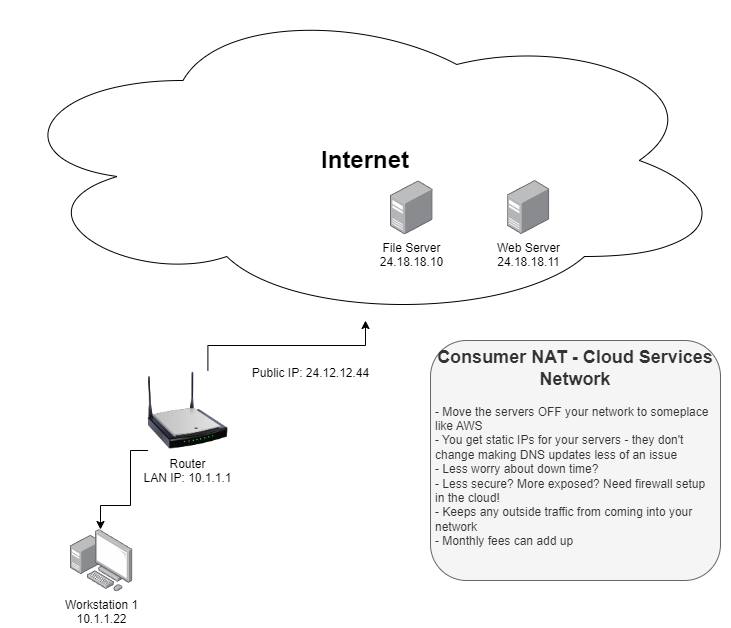

The diagram above was exported from draw.io. Its source (the exported page's mxGraphModel, read from the mxfile embedded in the PNG):
<mxGraphModel dx="1434" dy="1838" grid="1" gridSize="10" guides="1" tooltips="1" connect="1" arrows="1" fold="1" page="1" pageScale="1" pageWidth="850" pageHeight="1100" math="0" shadow="0">
  <root>
    <mxCell id="0" />
    <mxCell id="1" parent="0" />
    <mxCell id="nYsfpQqZcS6iabja7sor-2" value="Workstation 1&lt;div&gt;10.1.1.22&lt;/div&gt;" style="image;points=[];aspect=fixed;html=1;align=center;shadow=0;dashed=0;image=img/lib/allied_telesis/computer_and_terminals/Personal_Computer_with_Server.svg;" vertex="1" parent="1">
      <mxGeometry x="110" y="519" width="62.400000000000006" height="62.400000000000006" as="geometry" />
    </mxCell>
    <mxCell id="nYsfpQqZcS6iabja7sor-3" style="edgeStyle=orthogonalEdgeStyle;rounded=0;orthogonalLoop=1;jettySize=auto;html=1;exitX=0;exitY=1;exitDx=0;exitDy=0;" edge="1" parent="1" source="nYsfpQqZcS6iabja7sor-7" target="nYsfpQqZcS6iabja7sor-2">
      <mxGeometry relative="1" as="geometry">
        <mxPoint x="140" y="510" as="targetPoint" />
        <Array as="points">
          <mxPoint x="170" y="440" />
          <mxPoint x="170" y="495" />
          <mxPoint x="140" y="495" />
        </Array>
      </mxGeometry>
    </mxCell>
    <mxCell id="nYsfpQqZcS6iabja7sor-5" style="edgeStyle=orthogonalEdgeStyle;rounded=0;orthogonalLoop=1;jettySize=auto;html=1;exitX=0.75;exitY=0;exitDx=0;exitDy=0;" edge="1" parent="1" source="nYsfpQqZcS6iabja7sor-7" target="nYsfpQqZcS6iabja7sor-8">
      <mxGeometry relative="1" as="geometry" />
    </mxCell>
    <mxCell id="nYsfpQqZcS6iabja7sor-7" value="Router&lt;div&gt;LAN IP: 10.1.1.1&lt;/div&gt;" style="image;html=1;image=img/lib/clip_art/networking/Wireless_Router_N_128x128.png" vertex="1" parent="1">
      <mxGeometry x="187.4" y="360" width="80" height="80" as="geometry" />
    </mxCell>
    <mxCell id="nYsfpQqZcS6iabja7sor-8" value="&lt;b&gt;&lt;font style=&quot;font-size: 24px;&quot;&gt;Internet&lt;/font&gt;&lt;/b&gt;" style="ellipse;shape=cloud;whiteSpace=wrap;html=1;align=center;" vertex="1" parent="1">
      <mxGeometry x="40" y="-10" width="730" height="320" as="geometry" />
    </mxCell>
    <mxCell id="nYsfpQqZcS6iabja7sor-9" value="Public IP: 24.12.12.44" style="text;html=1;align=center;verticalAlign=middle;resizable=0;points=[];autosize=1;strokeColor=none;fillColor=none;" vertex="1" parent="1">
      <mxGeometry x="280" y="348" width="140" height="30" as="geometry" />
    </mxCell>
    <mxCell id="nYsfpQqZcS6iabja7sor-10" value="&lt;b&gt;&lt;font style=&quot;font-size: 18px;&quot;&gt;Consumer NAT - Cloud Services Network&lt;/font&gt;&lt;/b&gt;&lt;div&gt;&lt;br&gt;&lt;/div&gt;&lt;div style=&quot;text-align: left;&quot;&gt;- Move the servers OFF your network to someplace like AWS&lt;/div&gt;&lt;div style=&quot;text-align: left;&quot;&gt;- You get static IPs for your servers - they don't change making DNS updates less of an issue&lt;/div&gt;&lt;div style=&quot;text-align: left;&quot;&gt;- Less worry about down time?&lt;/div&gt;&lt;div style=&quot;text-align: left;&quot;&gt;- Less secure? More exposed? Need firewall setup in the cloud!&lt;/div&gt;&lt;div style=&quot;text-align: left;&quot;&gt;- Keeps any outside traffic from coming into your network&lt;/div&gt;&lt;div style=&quot;text-align: left;&quot;&gt;- Monthly fees can add up&lt;/div&gt;" style="rounded=1;whiteSpace=wrap;html=1;spacingLeft=4;spacingRight=4;horizontal=1;verticalAlign=top;labelBackgroundColor=none;fillColor=#f5f5f5;fontColor=#333333;strokeColor=#666666;" vertex="1" parent="1">
      <mxGeometry x="470" y="330" width="290" height="240" as="geometry" />
    </mxCell>
    <mxCell id="nYsfpQqZcS6iabja7sor-1" value="File Server&lt;div&gt;24.18.18.10&lt;/div&gt;" style="image;points=[];aspect=fixed;html=1;align=center;shadow=0;dashed=0;image=img/lib/allied_telesis/computer_and_terminals/Server_Desktop.svg;" vertex="1" parent="1">
      <mxGeometry x="430" y="170.39999999999998" width="42.599999999999994" height="54" as="geometry" />
    </mxCell>
    <mxCell id="nYsfpQqZcS6iabja7sor-11" value="Web Server&lt;div&gt;24.18.18.11&lt;/div&gt;" style="image;points=[];aspect=fixed;html=1;align=center;shadow=0;dashed=0;image=img/lib/allied_telesis/computer_and_terminals/Server_Desktop.svg;" vertex="1" parent="1">
      <mxGeometry x="546.5999999999999" y="170" width="42.599999999999994" height="54" as="geometry" />
    </mxCell>
  </root>
</mxGraphModel>